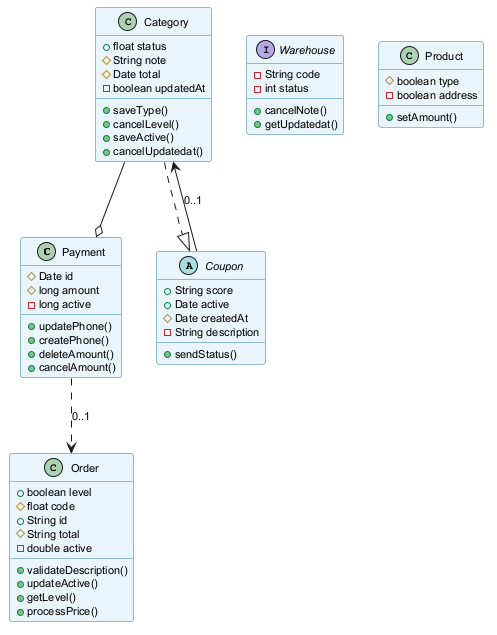

The diagram above was rendered by PlantUML. Its source (embedded in the PNG):
@startuml
skinparam backgroundColor #FFFFFF
skinparam classBackgroundColor #E8F4FA
skinparam classBorderColor #2C7DA0
skinparam defaultFontSize 11
class Payment {
  #Date id
  #long amount
  -long active
  +updatePhone()
  +createPhone()
  +deleteAmount()
  +cancelAmount()
}
class Category {
  +float status
  #String note
  #Date total
  -boolean updatedAt
  +saveType()
  +cancelLevel()
  +saveActive()
  +cancelUpdatedat()
}
abstract class Coupon {
  +String score
  +Date active
  #Date createdAt
  -String description
  +sendStatus()
}
interface Warehouse {
  -String code
  -int status
  +cancelNote()
  +getUpdatedat()
}
class Order {
  +boolean level
  #float code
  +String id
  #String total
  -double active
  +validateDescription()
  +updateActive()
  +getLevel()
  +processPrice()
}
class Product {
  #boolean type
  -boolean address
  +setAmount()
}
Category --o Payment
Coupon --> Category : "0..1"
Category ..|> Coupon
Payment ..> Order : "0..1"
@enduml